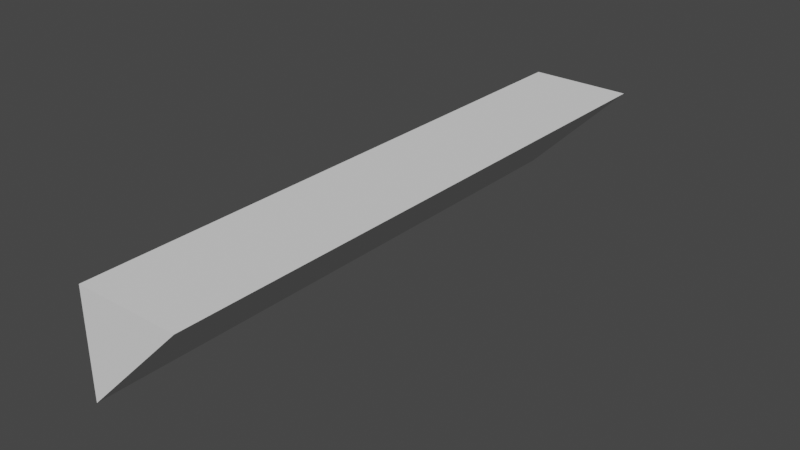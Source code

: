 # Source: ledge.blend  (saved by Blender 2.93.21; exported with 4.5.12 LTS)
import bpy
from mathutils import Matrix  # noqa: F401  (used for matrix-valued properties, if any)

bpy.ops.wm.read_factory_settings(use_empty=True)
scene = bpy.context.scene
scene.name = 'Scene'

# ---- collections
col_collection = bpy.data.collections.new('Collection'); scene.collection.children.link(col_collection)

# ---- world
world_world = bpy.data.worlds.new('World'); scene.world = world_world
world_world.use_nodes = True; world_world.node_tree.nodes.clear()
_N = world_world.node_tree.nodes; _L = world_world.node_tree.links
n0 = _N.new('ShaderNodeOutputWorld'); n0.name = 'World Output'; n0.location = (300, 300)
n1 = _N.new('ShaderNodeBackground'); n1.name = 'Background'; n1.location = (10, 300)
n1.inputs[0].default_value = (0.05088, 0.05088, 0.05088, 1.0)
_L.new(n1.outputs[0], n0.inputs[0])
n0.is_active_output = True
world_world.color = (0.05088, 0.05088, 0.05088)
world_world.use_sun_shadow = False
world_world.sun_shadow_jitter_overblur = 0.0

# ---- meshes
me_cube_001 = bpy.data.meshes.new('Cube.001')
me_cube_001.from_pydata([(-1.0, -1.0, -1.0), (-1.0, -1.0, 1.0), (-1.0, 1.0, -1.0), (-1.0, 1.0, 1.0), (1.0, -1.0, 1.0), (1.0, 1.0, 1.0)], [], [(4, 1, 0), (2, 5, 4, 0), (5, 2, 3), (3, 2, 0, 1), (5, 3, 1, 4)])
_uv = me_cube_001.uv_layers.new(name='UVMap')
_uv.uv.foreach_set('vector', [0.0, 0.0, 0.0, 0.0, 0.0, 0.0, 0.375, 0.25, 0.625, 0.5, 0.625, 0.75, 0.375, 0.0, 0.0, 0.0, 0.0, 0.0, 0.0, 0.0, 0.625, 0.25, 0.375, 0.25, 0.125, 0.75, 0.625, 1.0, 0.625, 0.5, 0.625, 0.25, 0.625, 1.0, 0.625, 0.75])
me_cube_001.use_remesh_fix_poles = True
me_cube_001.use_remesh_preserve_attributes = False
me_cube_001.update()

# ---- objects
ob_cube = bpy.data.objects.new('Cube', me_cube_001)

# ---- transforms, parenting, visibility, modifiers, constraints
ob_cube.location = (0.0, 0.0, 0.0)
ob_cube.scale = (0.4172, 2.371, 0.4172)

# ---- collection membership
col_collection.objects.link(ob_cube)

# ---- scene / render settings (as saved in the file)
scene.frame_start = 1; scene.frame_end = 250; scene.frame_set(1)
scene.render.engine = 'BLENDER_EEVEE_NEXT'
scene.cycles.use_denoising = False
scene.cycles.samples = 128
scene.cycles.sampling_pattern = 'TABULATED_SOBOL'
scene.cycles.use_adaptive_sampling = False
scene.cycles.use_light_tree = False
scene.view_settings.view_transform = 'Filmic'
bpy.context.view_layer.update()

# ---- added for rendering (the .blend has no active camera and no usable light): camera, sun
cam_auto = bpy.data.cameras.new('AutoCamera')
cam_auto.lens = 50.0
cam_auto.sensor_width = 36.0
cam_auto.clip_end = 1000.0
ob_auto_camera = bpy.data.objects.new('AutoCamera', cam_auto)
scene.collection.objects.link(ob_auto_camera)
ob_auto_camera.location = (4.52091, -5.42509, 3.61673)
ob_auto_camera.rotation_euler = (1.09748, -7.21219e-08, 0.694738)
scene.camera = ob_auto_camera
light_auto_sun = bpy.data.lights.new('AutoSun', 'SUN')
light_auto_sun.energy = 3.0
light_auto_sun.angle = 0.0523599
ob_auto_sun = bpy.data.objects.new('AutoSun', light_auto_sun)
scene.collection.objects.link(ob_auto_sun)
ob_auto_sun.rotation_euler = (0.872665, 0.174533, 0.523599)
bpy.context.view_layer.update()
